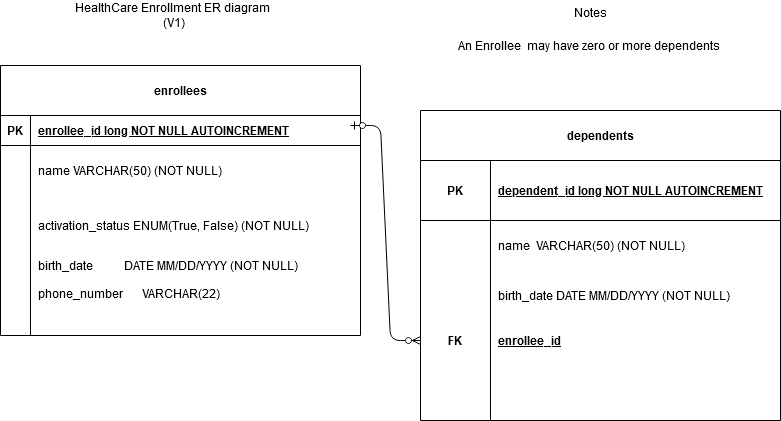

The diagram above was exported from draw.io. Its source (the exported page's mxGraphModel, read from the mxfile embedded in the PNG):
<mxGraphModel dx="2553" dy="673" grid="1" gridSize="10" guides="1" tooltips="1" connect="1" arrows="1" fold="1" page="1" pageScale="1" pageWidth="850" pageHeight="1100" math="0" shadow="0" extFonts="Permanent Marker^https://fonts.googleapis.com/css?family=Permanent+Marker">
  <root>
    <mxCell id="0" />
    <mxCell id="1" parent="0" />
    <mxCell id="150260A-qCTkT4vfeBT3-33" value="An Enrollee&amp;nbsp; may have zero or more dependents" style="text;html=1;align=center;verticalAlign=middle;resizable=0;points=[];autosize=1;" parent="1" vertex="1">
      <mxGeometry x="-357.5" y="70" width="270" height="20" as="geometry" />
    </mxCell>
    <mxCell id="150260A-qCTkT4vfeBT3-35" value="phone_number" style="shape=partialRectangle;connectable=0;fillColor=none;top=0;left=0;bottom=0;right=0;align=left;spacingLeft=6;overflow=hidden;" parent="1" vertex="1">
      <mxGeometry x="-780" y="318" width="140" height="20" as="geometry" />
    </mxCell>
    <mxCell id="150260A-qCTkT4vfeBT3-18" value="enrollees" style="shape=table;startSize=50;container=1;collapsible=1;childLayout=tableLayout;fixedRows=1;rowLines=0;fontStyle=1;align=center;resizeLast=1;" parent="1" vertex="1">
      <mxGeometry x="-810" y="100" width="360" height="270" as="geometry">
        <mxRectangle x="60" y="500" width="60" height="30" as="alternateBounds" />
      </mxGeometry>
    </mxCell>
    <mxCell id="150260A-qCTkT4vfeBT3-19" value="" style="shape=partialRectangle;collapsible=0;dropTarget=0;pointerEvents=0;fillColor=none;top=0;left=0;bottom=1;right=0;points=[[0,0.5],[1,0.5]];portConstraint=eastwest;" parent="150260A-qCTkT4vfeBT3-18" vertex="1">
      <mxGeometry y="50" width="360" height="30" as="geometry" />
    </mxCell>
    <mxCell id="150260A-qCTkT4vfeBT3-20" value="PK" style="shape=partialRectangle;connectable=0;fillColor=none;top=0;left=0;bottom=0;right=0;fontStyle=1;overflow=hidden;" parent="150260A-qCTkT4vfeBT3-19" vertex="1">
      <mxGeometry width="30" height="30" as="geometry" />
    </mxCell>
    <mxCell id="150260A-qCTkT4vfeBT3-21" value="enrollee_id long NOT NULL AUTOINCREMENT" style="shape=partialRectangle;connectable=0;fillColor=none;top=0;left=0;bottom=0;right=0;align=left;spacingLeft=6;fontStyle=5;overflow=hidden;" parent="150260A-qCTkT4vfeBT3-19" vertex="1">
      <mxGeometry x="30" width="330" height="30" as="geometry" />
    </mxCell>
    <mxCell id="150260A-qCTkT4vfeBT3-22" value="" style="shape=partialRectangle;collapsible=0;dropTarget=0;pointerEvents=0;fillColor=none;top=0;left=0;bottom=0;right=0;points=[[0,0.5],[1,0.5]];portConstraint=eastwest;" parent="150260A-qCTkT4vfeBT3-18" vertex="1">
      <mxGeometry y="80" width="360" height="50" as="geometry" />
    </mxCell>
    <mxCell id="150260A-qCTkT4vfeBT3-23" value="" style="shape=partialRectangle;connectable=0;fillColor=none;top=0;left=0;bottom=0;right=0;editable=1;overflow=hidden;" parent="150260A-qCTkT4vfeBT3-22" vertex="1">
      <mxGeometry width="30" height="50" as="geometry" />
    </mxCell>
    <mxCell id="150260A-qCTkT4vfeBT3-24" value="name VARCHAR(50) (NOT NULL)" style="shape=partialRectangle;connectable=0;fillColor=none;top=0;left=0;bottom=0;right=0;align=left;spacingLeft=6;overflow=hidden;" parent="150260A-qCTkT4vfeBT3-22" vertex="1">
      <mxGeometry x="30" width="330" height="50" as="geometry" />
    </mxCell>
    <mxCell id="150260A-qCTkT4vfeBT3-25" value="" style="shape=partialRectangle;collapsible=0;dropTarget=0;pointerEvents=0;fillColor=none;top=0;left=0;bottom=0;right=0;points=[[0,0.5],[1,0.5]];portConstraint=eastwest;" parent="150260A-qCTkT4vfeBT3-18" vertex="1">
      <mxGeometry y="130" width="360" height="60" as="geometry" />
    </mxCell>
    <mxCell id="150260A-qCTkT4vfeBT3-26" value="" style="shape=partialRectangle;connectable=0;fillColor=none;top=0;left=0;bottom=0;right=0;editable=1;overflow=hidden;" parent="150260A-qCTkT4vfeBT3-25" vertex="1">
      <mxGeometry width="30" height="60" as="geometry" />
    </mxCell>
    <mxCell id="150260A-qCTkT4vfeBT3-27" value="activation_status ENUM(True, False) (NOT NULL)" style="shape=partialRectangle;connectable=0;fillColor=none;top=0;left=0;bottom=0;right=0;align=left;spacingLeft=6;overflow=hidden;" parent="150260A-qCTkT4vfeBT3-25" vertex="1">
      <mxGeometry x="30" width="330" height="60" as="geometry" />
    </mxCell>
    <mxCell id="150260A-qCTkT4vfeBT3-28" value="" style="shape=partialRectangle;collapsible=0;dropTarget=0;pointerEvents=0;fillColor=none;top=0;left=0;bottom=0;right=0;points=[[0,0.5],[1,0.5]];portConstraint=eastwest;" parent="150260A-qCTkT4vfeBT3-18" vertex="1">
      <mxGeometry y="190" width="360" height="20" as="geometry" />
    </mxCell>
    <mxCell id="150260A-qCTkT4vfeBT3-29" value="" style="shape=partialRectangle;connectable=0;fillColor=none;top=0;left=0;bottom=0;right=0;editable=1;overflow=hidden;" parent="150260A-qCTkT4vfeBT3-28" vertex="1">
      <mxGeometry width="30" height="20" as="geometry" />
    </mxCell>
    <mxCell id="150260A-qCTkT4vfeBT3-30" value="birth_date " style="shape=partialRectangle;connectable=0;fillColor=none;top=0;left=0;bottom=0;right=0;align=left;spacingLeft=6;overflow=hidden;" parent="150260A-qCTkT4vfeBT3-28" vertex="1">
      <mxGeometry x="30" width="330" height="20" as="geometry" />
    </mxCell>
    <mxCell id="150260A-qCTkT4vfeBT3-63" value="" style="edgeStyle=entityRelationEdgeStyle;fontSize=12;html=1;endArrow=ERzeroToMany;startArrow=ERzeroToOne;" parent="1" target="150260A-qCTkT4vfeBT3-38" edge="1">
      <mxGeometry width="100" height="100" relative="1" as="geometry">
        <mxPoint x="-460" y="160" as="sourcePoint" />
        <mxPoint x="-360" y="60" as="targetPoint" />
      </mxGeometry>
    </mxCell>
    <mxCell id="IeN4GWxKKQi_A0bpKUpL-1" value="DATE MM/DD/YYYY (NOT NULL)" style="text;html=1;align=center;verticalAlign=middle;resizable=0;points=[];autosize=1;" parent="1" vertex="1">
      <mxGeometry x="-700" y="290" width="200" height="20" as="geometry" />
    </mxCell>
    <mxCell id="IeN4GWxKKQi_A0bpKUpL-2" value="&lt;div&gt;Notes &lt;br&gt;&lt;/div&gt;&lt;div&gt;&lt;br&gt;&lt;/div&gt;" style="text;html=1;align=center;verticalAlign=middle;resizable=0;points=[];autosize=1;" parent="1" vertex="1">
      <mxGeometry x="-245" y="40" width="50" height="30" as="geometry" />
    </mxCell>
    <mxCell id="IeN4GWxKKQi_A0bpKUpL-5" value="VARCHAR(22)" style="text;html=1;align=center;verticalAlign=middle;resizable=0;points=[];autosize=1;" parent="1" vertex="1">
      <mxGeometry x="-675" y="318" width="90" height="20" as="geometry" />
    </mxCell>
    <mxCell id="EPquqfnLQwN0Y13pVQAx-1" value="&lt;div&gt;HealthCare Enrollment ER diagram&lt;/div&gt;&amp;nbsp;(V1)" style="text;html=1;align=center;verticalAlign=middle;resizable=0;points=[];autosize=1;" parent="1" vertex="1">
      <mxGeometry x="-738" y="35" width="200" height="30" as="geometry" />
    </mxCell>
    <mxCell id="150260A-qCTkT4vfeBT3-50" value="dependents" style="shape=table;startSize=50;container=1;collapsible=1;childLayout=tableLayout;fixedRows=1;rowLines=0;fontStyle=1;align=center;resizeLast=1;" parent="1" vertex="1">
      <mxGeometry x="-390" y="145" width="360" height="310" as="geometry">
        <mxRectangle x="60" y="500" width="60" height="30" as="alternateBounds" />
      </mxGeometry>
    </mxCell>
    <mxCell id="150260A-qCTkT4vfeBT3-51" value="" style="shape=partialRectangle;collapsible=0;dropTarget=0;pointerEvents=0;fillColor=none;top=0;left=0;bottom=1;right=0;points=[[0,0.5],[1,0.5]];portConstraint=eastwest;" parent="150260A-qCTkT4vfeBT3-50" vertex="1">
      <mxGeometry y="50" width="360" height="60" as="geometry" />
    </mxCell>
    <mxCell id="150260A-qCTkT4vfeBT3-52" value="PK" style="shape=partialRectangle;connectable=0;fillColor=none;top=0;left=0;bottom=0;right=0;fontStyle=1;overflow=hidden;" parent="150260A-qCTkT4vfeBT3-51" vertex="1">
      <mxGeometry width="70" height="60" as="geometry" />
    </mxCell>
    <mxCell id="150260A-qCTkT4vfeBT3-53" value="dependent_id long NOT NULL AUTOINCREMENT" style="shape=partialRectangle;connectable=0;fillColor=none;top=0;left=0;bottom=0;right=0;align=left;spacingLeft=6;fontStyle=5;overflow=hidden;" parent="150260A-qCTkT4vfeBT3-51" vertex="1">
      <mxGeometry x="70" width="290" height="60" as="geometry" />
    </mxCell>
    <mxCell id="150260A-qCTkT4vfeBT3-54" value="" style="shape=partialRectangle;collapsible=0;dropTarget=0;pointerEvents=0;fillColor=none;top=0;left=0;bottom=0;right=0;points=[[0,0.5],[1,0.5]];portConstraint=eastwest;" parent="150260A-qCTkT4vfeBT3-50" vertex="1">
      <mxGeometry y="110" width="360" height="50" as="geometry" />
    </mxCell>
    <mxCell id="150260A-qCTkT4vfeBT3-55" value="" style="shape=partialRectangle;connectable=0;fillColor=none;top=0;left=0;bottom=0;right=0;editable=1;overflow=hidden;" parent="150260A-qCTkT4vfeBT3-54" vertex="1">
      <mxGeometry width="70" height="50" as="geometry" />
    </mxCell>
    <mxCell id="150260A-qCTkT4vfeBT3-56" value="name  VARCHAR(50) (NOT NULL)" style="shape=partialRectangle;connectable=0;fillColor=none;top=0;left=0;bottom=0;right=0;align=left;spacingLeft=6;overflow=hidden;" parent="150260A-qCTkT4vfeBT3-54" vertex="1">
      <mxGeometry x="70" width="290" height="50" as="geometry" />
    </mxCell>
    <mxCell id="150260A-qCTkT4vfeBT3-60" value="" style="shape=partialRectangle;collapsible=0;dropTarget=0;pointerEvents=0;fillColor=none;top=0;left=0;bottom=0;right=0;points=[[0,0.5],[1,0.5]];portConstraint=eastwest;" parent="150260A-qCTkT4vfeBT3-50" vertex="1">
      <mxGeometry y="160" width="360" height="50" as="geometry" />
    </mxCell>
    <mxCell id="150260A-qCTkT4vfeBT3-61" value="" style="shape=partialRectangle;connectable=0;fillColor=none;top=0;left=0;bottom=0;right=0;editable=1;overflow=hidden;" parent="150260A-qCTkT4vfeBT3-60" vertex="1">
      <mxGeometry width="70" height="50" as="geometry" />
    </mxCell>
    <mxCell id="150260A-qCTkT4vfeBT3-62" value="birth_date DATE MM/DD/YYYY (NOT NULL)  " style="shape=partialRectangle;connectable=0;fillColor=none;top=0;left=0;bottom=0;right=0;align=left;spacingLeft=6;overflow=hidden;" parent="150260A-qCTkT4vfeBT3-60" vertex="1">
      <mxGeometry x="70" width="290" height="50" as="geometry" />
    </mxCell>
    <mxCell id="150260A-qCTkT4vfeBT3-38" value="" style="shape=partialRectangle;collapsible=0;dropTarget=0;pointerEvents=0;fillColor=none;top=0;left=0;bottom=0;right=0;points=[[0,0.5],[1,0.5]];portConstraint=eastwest;" parent="150260A-qCTkT4vfeBT3-50" vertex="1">
      <mxGeometry y="210" width="360" height="40" as="geometry" />
    </mxCell>
    <mxCell id="150260A-qCTkT4vfeBT3-39" value="FK" style="shape=partialRectangle;connectable=0;fillColor=none;top=0;left=0;bottom=0;right=0;fontStyle=1;overflow=hidden;" parent="150260A-qCTkT4vfeBT3-38" vertex="1">
      <mxGeometry width="70" height="40" as="geometry" />
    </mxCell>
    <mxCell id="150260A-qCTkT4vfeBT3-40" value="enrollee_id" style="shape=partialRectangle;connectable=0;top=0;left=0;bottom=0;right=0;align=left;spacingLeft=6;fontStyle=5;overflow=hidden;fillColor=none;perimeterSpacing=9;" parent="150260A-qCTkT4vfeBT3-38" vertex="1">
      <mxGeometry x="70" width="290" height="40" as="geometry" />
    </mxCell>
  </root>
</mxGraphModel>